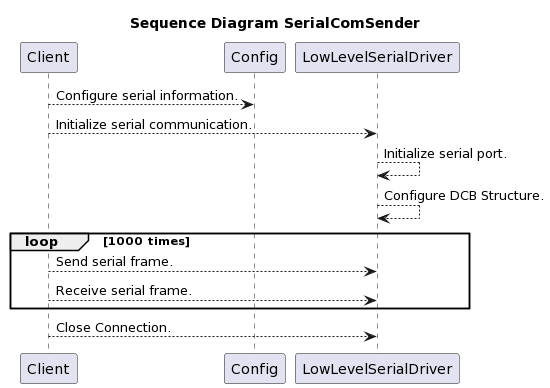

The diagram above was rendered by PlantUML. Its source (embedded in the PNG):
@startuml
title Sequence Diagram SerialComSender

Client --> Config: Configure serial information.

Client --> LowLevelSerialDriver: Initialize serial communication.

LowLevelSerialDriver --> LowLevelSerialDriver: Initialize serial port.
LowLevelSerialDriver --> LowLevelSerialDriver: Configure DCB Structure.

loop 1000 times
  Client --> LowLevelSerialDriver: Send serial frame.
  Client --> LowLevelSerialDriver: Receive serial frame.
end

Client --> LowLevelSerialDriver: Close Connection.
@enduml